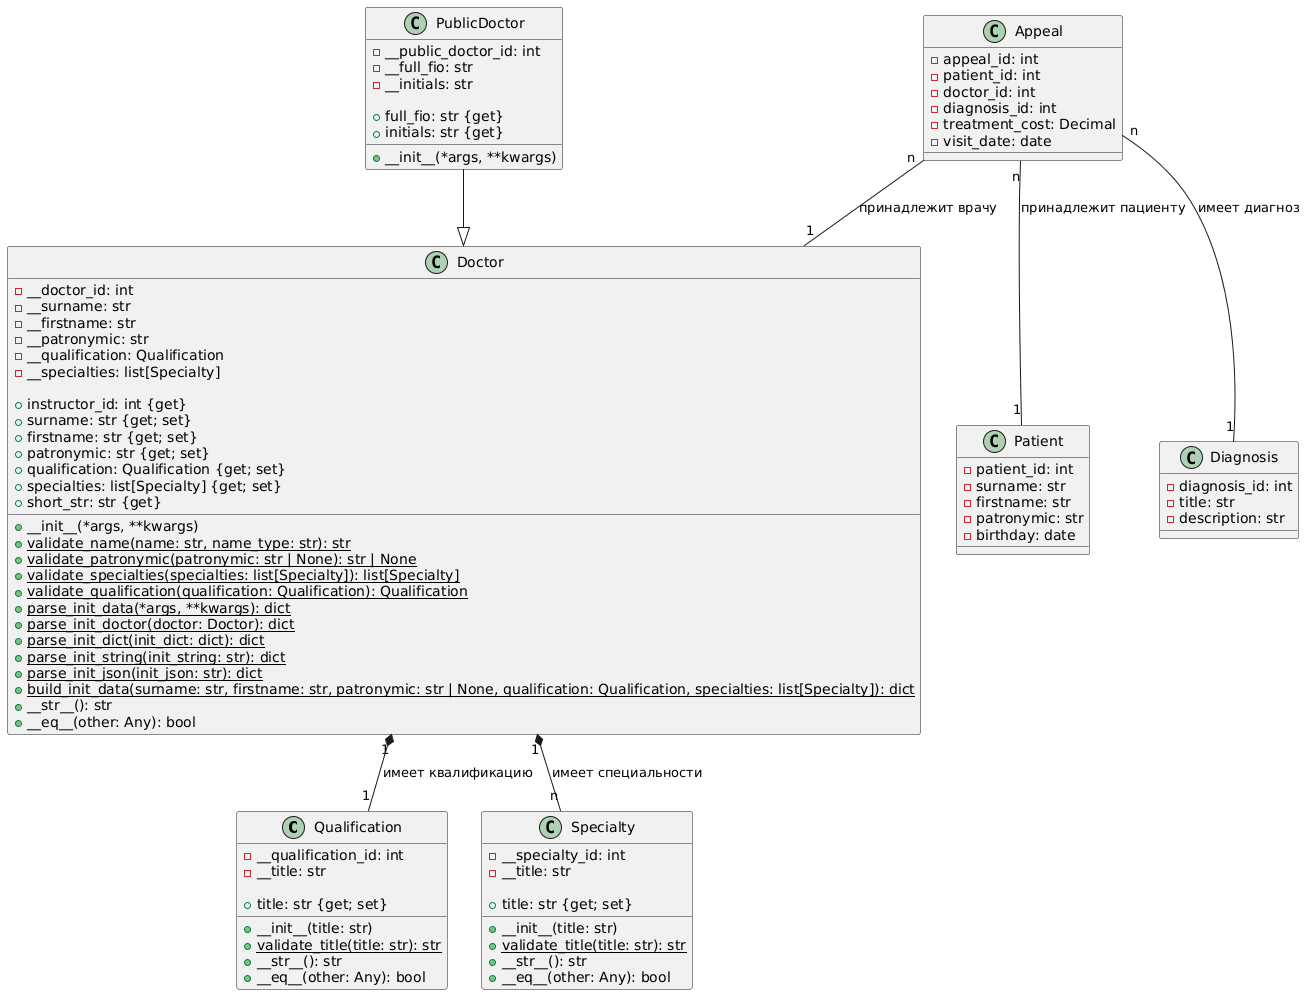

The diagram above was rendered by PlantUML. Its source (embedded in the PNG):
@startuml
class Qualification {
    - __qualification_id: int
    - __title: str
    
    + __init__(title: str)
    + title: str {get; set}
    + validate_title(title: str): str {static}
    + __str__(): str
    + __eq__(other: Any): bool
}

class Specialty {
    - __specialty_id: int
    - __title: str
    
    + __init__(title: str)
    + title: str {get; set}
    + validate_title(title: str): str {static}
    + __str__(): str
    + __eq__(other: Any): bool
}

class Doctor {
    - __doctor_id: int
    - __surname: str
    - __firstname: str
    - __patronymic: str
    - __qualification: Qualification
    - __specialties: list[Specialty]
    
    + __init__(*args, **kwargs)
    + instructor_id: int {get}
    + surname: str {get; set}
    + firstname: str {get; set}
    + patronymic: str {get; set}
    + qualification: Qualification {get; set}
    + specialties: list[Specialty] {get; set}
    + validate_name(name: str, name_type: str): str {static}
    + validate_patronymic(patronymic: str | None): str | None {static}
    + validate_specialties(specialties: list[Specialty]): list[Specialty] {static}
    + validate_qualification(qualification: Qualification): Qualification {static}
    + parse_init_data(*args, **kwargs): dict {static}
    + parse_init_doctor(doctor: Doctor): dict {static}
    + parse_init_dict(init_dict: dict): dict {static}
    + parse_init_string(init_string: str): dict {static}
    + parse_init_json(init_json: str): dict {static}
    + build_init_data(surname: str, firstname: str, patronymic: str | None, qualification: Qualification, specialties: list[Specialty]): dict {static}
    + __str__(): str
    + short_str: str {get}
    + __eq__(other: Any): bool
}

class PublicDoctor {
    - __public_doctor_id: int
    - __full_fio: str
    - __initials: str
    
    + __init__(*args, **kwargs)
    + full_fio: str {get}
    + initials: str {get}
}

class Patient {
    - patient_id: int
    - surname: str
    - firstname: str
    - patronymic: str
    - birthday: date
}

class Appeal {
    - appeal_id: int
    - patient_id: int
    - doctor_id: int
    - diagnosis_id: int
    - treatment_cost: Decimal
    - visit_date: date
}

class Diagnosis {
    - diagnosis_id: int
    - title: str
    - description: str
}

' Наследование
PublicDoctor --|> Doctor

' Связи между классами
Doctor "1" *-- "1" Qualification : имеет квалификацию
Doctor "1" *-- "n" Specialty : имеет специальности
Appeal "n" -- "1" Patient : принадлежит пациенту
Appeal "n" -- "1" Doctor : принадлежит врачу
Appeal "n" -- "1" Diagnosis : имеет диагноз
@enduml